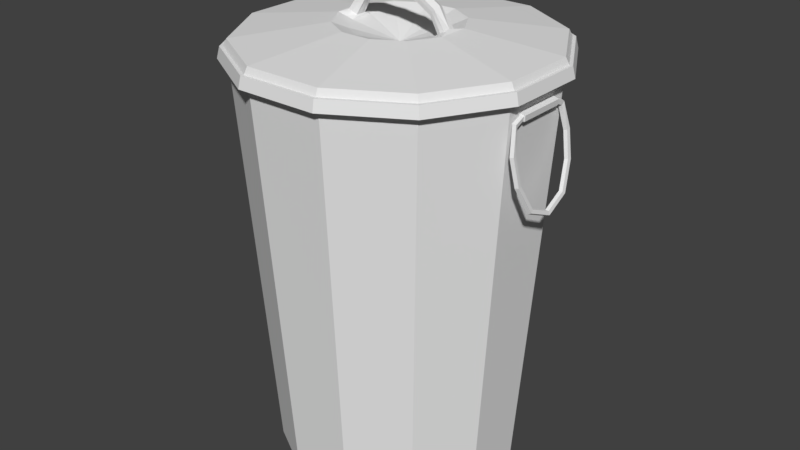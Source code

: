 # Source: Trashcan1.blend  (saved by Blender 2.79.0; exported with 4.5.12 LTS)
import bpy
from mathutils import Matrix  # noqa: F401  (used for matrix-valued properties, if any)

bpy.ops.wm.read_factory_settings(use_empty=True)
scene = bpy.context.scene
scene.name = 'Scene'

# ---- collections
col_collection_1 = bpy.data.collections.new('Collection 1'); scene.collection.children.link(col_collection_1)

# ---- world
world_world = bpy.data.worlds.new('World'); scene.world = world_world
world_world.color = (0.05088, 0.05088, 0.05088)
world_world.use_sun_shadow = False
world_world.sun_shadow_jitter_overblur = 0.0
world_world.cycles.sampling_method = 'MANUAL'

# ---- meshes
me_cylinder = bpy.data.meshes.new('Cylinder')
me_cylinder.from_pydata([(15.52, 57.91, -100.0), (19.24, 71.8, 100.0), (42.39, 42.39, -100.0), (52.56, 52.56, 100.0), (57.91, 15.52, -100.0), (71.8, 19.24, 100.0), (19.68, 73.44, 105.5), (53.76, 53.76, 105.5), (73.44, 19.68, 105.5), (20.42, 76.21, 100.0), (55.79, 55.79, 100.0), (76.21, 20.42, 100.0), (20.08, 74.93, 105.5), (54.85, 54.85, 105.5), (74.93, 20.08, 105.5), (19.24, 71.8, 108.8), (52.56, 52.56, 108.8), (71.8, 19.24, 108.8), (7.693, 28.71, 114.9), (21.02, 21.02, 114.9), (26.52, 3.306, 115.5), (5.824, 21.74, 112.1), (15.91, 15.91, 112.1), (22.48, 2.679, 113.6), (28.71, 7.693, 114.9), (21.74, 5.824, 112.1), (20.57, 2.773, 123.9), (18.3, 2.285, 120.6), (11.77, 2.773, 129.3), (10.67, 2.285, 125.4), (18.46, 18.46, 113.5), (25.22, 6.759, 113.5), (6.759, 25.22, 113.5), (24.39, 3.384, 114.8), (19.57, 2.686, 122.4), (11.42, 2.686, 127.5), (19.03, 71.02, 88.81), (51.99, 51.99, 88.81), (71.71, 11.98, 90.66), (19.15, 71.48, 95.36), (52.32, 52.32, 95.36), (71.9, 12.01, 93.44), (71.48, 19.15, 95.36), (71.02, 19.03, 88.81), (73.57, 12.01, 92.88), (73.37, 11.97, 90.99), (71.4, 12.02, 94.19), (71.1, 11.97, 89.98), (74.17, 12.02, 93.27), (73.88, 11.97, 90.52), (71.9, 17.7, 91.14), (71.7, 15.98, 88.96), (73.57, 17.37, 90.7), (73.37, 16.17, 89.22), (73.6, 21.11, 78.13), (73.52, 18.4, 77.46), (75.27, 20.57, 78.29), (75.15, 18.72, 77.84), (75.96, 19.87, 64.84), (75.67, 17.15, 65.36), (77.59, 19.32, 65.24), (77.32, 17.47, 65.6), (78.43, 13.01, 51.7), (77.91, 10.95, 53.5), (80.01, 12.59, 52.36), (79.59, 11.19, 53.59), (15.52, -57.91, -100.0), (19.24, -71.8, 100.0), (42.39, -42.39, -100.0), (52.56, -52.56, 100.0), (57.91, -15.52, -100.0), (71.8, -19.24, 100.0), (19.68, -73.44, 105.5), (53.76, -53.76, 105.5), (73.44, -19.68, 105.5), (20.42, -76.21, 100.0), (55.79, -55.79, 100.0), (76.21, -20.42, 100.0), (20.08, -74.93, 105.5), (54.85, -54.85, 105.5), (74.93, -20.08, 105.5), (19.24, -71.8, 108.8), (52.56, -52.56, 108.8), (71.8, -19.24, 108.8), (7.693, -28.71, 114.9), (21.02, -21.02, 114.9), (26.52, -3.306, 115.5), (5.824, -21.74, 112.1), (15.91, -15.91, 112.1), (22.48, -2.679, 113.6), (28.71, -7.693, 114.9), (21.74, -5.824, 112.1), (20.57, -2.773, 123.9), (18.3, -2.285, 120.6), (11.77, -2.773, 129.3), (10.67, -2.285, 125.4), (21.74, 0.0, 112.1), (26.64, 0.0, 116.1), (22.22, 0.0, 113.6), (21.22, 0.0, 125.1), (18.57, 0.0, 120.9), (12.38, 0.0, 130.4), (11.07, 0.0, 125.6), (18.46, -18.46, 113.5), (25.22, -6.759, 113.5), (6.759, -25.22, 113.5), (24.39, -3.384, 114.8), (19.57, -2.686, 122.4), (11.42, -2.686, 127.5), (19.03, -71.02, 88.81), (51.99, -51.99, 88.81), (71.71, -11.98, 90.66), (19.15, -71.48, 95.36), (52.32, -52.32, 95.36), (71.9, -12.01, 93.44), (71.48, -19.15, 95.36), (71.02, -19.03, 88.81), (73.57, -12.01, 92.88), (73.37, -11.97, 90.99), (71.4, -12.02, 94.19), (71.1, -11.97, 89.98), (74.17, -12.02, 93.27), (73.88, -11.97, 90.52), (71.9, -17.7, 91.14), (71.7, -15.98, 88.96), (73.57, -17.37, 90.7), (73.37, -16.17, 89.22), (73.6, -21.11, 78.13), (73.52, -18.4, 77.46), (75.27, -20.57, 78.29), (75.15, -18.72, 77.84), (75.96, -19.87, 64.84), (75.67, -17.15, 65.36), (77.59, -19.32, 65.24), (77.32, -17.47, 65.6), (78.43, -13.01, 51.7), (77.91, -10.95, 53.5), (80.01, -12.59, 52.36), (79.59, -11.19, 53.59), (79.26, 0.0, 46.2), (78.58, 0.0, 48.89), (80.81, 0.0, 47.05), (80.28, 0.0, 48.87), (-15.52, 57.91, -100.0), (-19.24, 71.8, 100.0), (-42.39, 42.39, -100.0), (-52.56, 52.56, 100.0), (-57.91, 15.52, -100.0), (-71.8, 19.24, 100.0), (-19.68, 73.44, 105.5), (-53.76, 53.76, 105.5), (-73.44, 19.68, 105.5), (-20.42, 76.21, 100.0), (-55.79, 55.79, 100.0), (-76.21, 20.42, 100.0), (-20.08, 74.93, 105.5), (-54.85, 54.85, 105.5), (-74.93, 20.08, 105.5), (-19.24, 71.8, 108.8), (-52.56, 52.56, 108.8), (-71.8, 19.24, 108.8), (-7.693, 28.71, 114.9), (-21.02, 21.02, 114.9), (-26.52, 3.306, 115.5), (-5.824, 21.74, 112.1), (-15.91, 15.91, 112.1), (-22.48, 2.679, 113.6), (-28.71, 7.693, 114.9), (-21.74, 5.824, 112.1), (-20.57, 2.773, 123.9), (-18.3, 2.285, 120.6), (-11.77, 2.773, 129.3), (-10.67, 2.285, 125.4), (-18.46, 18.46, 113.5), (-25.22, 6.759, 113.5), (-6.759, 25.22, 113.5), (-24.39, 3.384, 114.8), (-19.57, 2.686, 122.4), (-11.42, 2.686, 127.5), (0.0, 2.609, 130.9), (0.0, 2.166, 127.1), (0.0, 2.604, 129.0), (-19.03, 71.02, 88.81), (-51.99, 51.99, 88.81), (-71.71, 11.98, 90.66), (-19.15, 71.48, 95.36), (-52.32, 52.32, 95.36), (-71.9, 12.01, 93.44), (-71.48, 19.15, 95.36), (-71.02, 19.03, 88.81), (-73.57, 12.01, 92.88), (-73.37, 11.97, 90.99), (-71.4, 12.02, 94.19), (-71.1, 11.97, 89.98), (-74.17, 12.02, 93.27), (-73.88, 11.97, 90.52), (-71.9, 17.7, 91.14), (-71.7, 15.98, 88.96), (-73.57, 17.37, 90.7), (-73.37, 16.17, 89.22), (-73.6, 21.11, 78.13), (-73.52, 18.4, 77.46), (-75.27, 20.57, 78.29), (-75.15, 18.72, 77.84), (-75.96, 19.87, 64.84), (-75.67, 17.15, 65.36), (-77.59, 19.32, 65.24), (-77.32, 17.47, 65.6), (-78.43, 13.01, 51.7), (-77.91, 10.95, 53.5), (-80.01, 12.59, 52.36), (-79.59, 11.19, 53.59), (-15.52, -57.91, -100.0), (-19.24, -71.8, 100.0), (-42.39, -42.39, -100.0), (-52.56, -52.56, 100.0), (-57.91, -15.52, -100.0), (-71.8, -19.24, 100.0), (-19.68, -73.44, 105.5), (-53.76, -53.76, 105.5), (-73.44, -19.68, 105.5), (-20.42, -76.21, 100.0), (-55.79, -55.79, 100.0), (-76.21, -20.42, 100.0), (-20.08, -74.93, 105.5), (-54.85, -54.85, 105.5), (-74.93, -20.08, 105.5), (-19.24, -71.8, 108.8), (-52.56, -52.56, 108.8), (-71.8, -19.24, 108.8), (-7.693, -28.71, 114.9), (-21.02, -21.02, 114.9), (-26.52, -3.306, 115.5), (-5.824, -21.74, 112.1), (-15.91, -15.91, 112.1), (-22.48, -2.679, 113.6), (-28.71, -7.693, 114.9), (-21.74, -5.824, 112.1), (-20.57, -2.773, 123.9), (-18.3, -2.285, 120.6), (-11.77, -2.773, 129.3), (-10.67, -2.285, 125.4), (-21.74, 0.0, 112.1), (-26.64, 0.0, 116.1), (-22.22, 0.0, 113.6), (-21.22, 0.0, 125.1), (-18.57, 0.0, 120.9), (-12.38, 0.0, 130.4), (-11.07, 0.0, 125.6), (-18.46, -18.46, 113.5), (-25.22, -6.759, 113.5), (-6.759, -25.22, 113.5), (-24.39, -3.384, 114.8), (-19.57, -2.686, 122.4), (-11.42, -2.686, 127.5), (0.0, 0.0, 105.4), (0.0, -2.609, 130.9), (0.0, -2.166, 127.1), (0.0, 0.0, 132.0), (0.0, 0.0, 127.1), (0.0, -2.604, 129.0), (0.0, 0.0, 129.5), (0.0, 0.0, -100.0), (-19.03, -71.02, 88.81), (-51.99, -51.99, 88.81), (-71.71, -11.98, 90.66), (-19.15, -71.48, 95.36), (-52.32, -52.32, 95.36), (-71.9, -12.01, 93.44), (-71.48, -19.15, 95.36), (-71.02, -19.03, 88.81), (-73.57, -12.01, 92.88), (-73.37, -11.97, 90.99), (-71.4, -12.02, 94.19), (-71.1, -11.97, 89.98), (-74.17, -12.02, 93.27), (-73.88, -11.97, 90.52), (-71.9, -17.7, 91.14), (-71.7, -15.98, 88.96), (-73.57, -17.37, 90.7), (-73.37, -16.17, 89.22), (-73.6, -21.11, 78.13), (-73.52, -18.4, 77.46), (-75.27, -20.57, 78.29), (-75.15, -18.72, 77.84), (-75.96, -19.87, 64.84), (-75.67, -17.15, 65.36), (-77.59, -19.32, 65.24), (-77.32, -17.47, 65.6), (-78.43, -13.01, 51.7), (-77.91, -10.95, 53.5), (-80.01, -12.59, 52.36), (-79.59, -11.19, 53.59), (-79.26, 0.0, 46.2), (-78.58, 0.0, 48.89), (-80.81, 0.0, 47.05), (-80.28, 0.0, 48.87)], [], [(39, 1, 3, 40), (40, 3, 5, 42), (6, 7, 13, 12), (3, 1, 9, 10), (11, 10, 13, 14), (10, 9, 12, 13), (5, 3, 10, 11), (7, 8, 14, 13), (115, 42, 5, 71), (17, 16, 19, 24), (74, 80, 14, 8), (7, 6, 15, 16), (8, 7, 16, 17), (11, 77, 71, 5), (16, 15, 18, 19), (31, 30, 22, 25), (97, 20, 26, 99), (30, 32, 21, 22), (25, 22, 255), (255, 233, 87), (22, 21, 255), (185, 144, 1, 39), (6, 149, 158, 15), (1, 144, 152, 9), (9, 152, 155, 12), (155, 149, 6, 12), (98, 23, 25, 96), (33, 20, 24, 31), (33, 23, 27, 34), (34, 27, 29, 35), (99, 26, 28, 101), (102, 259, 180, 29), (35, 181, 179, 28), (28, 179, 258, 101), (27, 100, 102, 29), (23, 98, 100, 27), (90, 24, 97), (29, 180, 181, 35), (26, 34, 35, 28), (20, 33, 34, 26), (23, 33, 31, 25), (19, 18, 32, 30), (143, 182, 36, 0), (24, 19, 30, 31), (0, 2, 262), (2, 4, 262), (2, 37, 43, 4), (0, 36, 37, 2), (70, 4, 43, 116), (37, 40, 42, 43), (36, 39, 40, 37), (46, 47, 43, 42), (120, 116, 43, 47), (45, 38, 51, 53), (122, 49, 48, 121), (42, 115, 119, 46), (49, 122, 120, 47), (17, 83, 74, 8), (14, 80, 77, 11), (24, 90, 83, 17), (41, 38, 47, 46), (45, 44, 48, 49), (38, 45, 49, 47), (44, 41, 46, 48), (50, 52, 56, 54), (38, 41, 50, 51), (41, 44, 52, 50), (44, 45, 53, 52), (57, 55, 59, 61), (52, 53, 57, 56), (53, 51, 55, 57), (51, 50, 54, 55), (61, 59, 63, 65), (55, 54, 58, 59), (54, 56, 60, 58), (56, 57, 61, 60), (62, 64, 141, 139), (59, 58, 62, 63), (58, 60, 64, 62), (60, 61, 65, 64), (64, 65, 142, 141), (65, 63, 140, 142), (63, 62, 139, 140), (112, 113, 69, 67), (113, 115, 71, 69), (4, 70, 262), (72, 78, 79, 73), (69, 76, 75, 67), (77, 80, 79, 76), (76, 79, 78, 75), (71, 77, 76, 69), (73, 79, 80, 74), (87, 233, 251, 105), (83, 90, 85, 82), (182, 185, 39, 36), (73, 82, 81, 72), (74, 83, 82, 73), (82, 85, 84, 81), (104, 91, 88, 103), (97, 99, 92, 86), (103, 88, 87, 105), (91, 255, 88), (97, 24, 20), (88, 255, 87), (84, 230, 227, 81), (81, 227, 218, 72), (75, 221, 213, 67), (15, 158, 161, 18), (224, 78, 72, 218), (98, 96, 91, 89), (106, 104, 90, 86), (106, 107, 93, 89), (107, 108, 95, 93), (99, 101, 94, 92), (102, 95, 257, 259), (108, 94, 256, 260), (94, 101, 258, 256), (93, 95, 102, 100), (89, 93, 100, 98), (86, 90, 97), (95, 108, 260, 257), (92, 94, 108, 107), (86, 92, 107, 106), (89, 91, 104, 106), (85, 103, 105, 84), (212, 66, 109, 263), (90, 104, 103, 85), (263, 109, 112, 266), (105, 251, 230, 84), (66, 262, 68), (68, 262, 70), (68, 70, 116, 110), (66, 68, 110, 109), (110, 116, 115, 113), (109, 110, 113, 112), (119, 115, 116, 120), (118, 126, 124, 111), (18, 161, 175, 32), (78, 224, 221, 75), (32, 175, 164, 21), (114, 119, 120, 111), (118, 122, 121, 117), (111, 120, 122, 118), (117, 121, 119, 114), (123, 127, 129, 125), (111, 124, 123, 114), (114, 123, 125, 117), (117, 125, 126, 118), (130, 134, 132, 128), (125, 129, 130, 126), (126, 130, 128, 124), (124, 128, 127, 123), (134, 138, 136, 132), (128, 132, 131, 127), (127, 131, 133, 129), (129, 133, 134, 130), (135, 139, 141, 137), (132, 136, 135, 131), (131, 135, 137, 133), (133, 137, 138, 134), (140, 142, 141, 139), (137, 141, 142, 138), (138, 142, 140, 136), (136, 140, 139, 135), (25, 255, 91), (119, 121, 48, 46), (21, 164, 255), (185, 186, 146, 144), (186, 188, 148, 146), (149, 155, 156, 150), (146, 153, 152, 144), (154, 157, 156, 153), (153, 156, 155, 152), (148, 154, 153, 146), (150, 156, 157, 151), (269, 217, 148, 188), (160, 167, 162, 159), (220, 151, 157, 226), (150, 159, 158, 149), (151, 160, 159, 150), (154, 148, 217, 223), (159, 162, 161, 158), (174, 168, 165, 173), (243, 245, 169, 163), (173, 165, 164, 175), (168, 255, 165), (165, 255, 164), (244, 242, 168, 166), (176, 174, 167, 163), (176, 177, 170, 166), (177, 178, 172, 170), (245, 247, 171, 169), (248, 172, 180, 259), (178, 171, 179, 181), (171, 247, 258, 179), (170, 172, 248, 246), (166, 170, 246, 244), (243, 167, 236), (172, 178, 181, 180), (169, 171, 178, 177), (163, 169, 177, 176), (166, 168, 174, 176), (162, 173, 175, 161), (167, 174, 173, 162), (261, 181, 180, 259), (258, 179, 181, 261), (143, 262, 145), (145, 262, 147), (145, 147, 189, 183), (143, 145, 183, 182), (216, 270, 189, 147), (183, 189, 188, 186), (182, 183, 186, 185), (192, 188, 189, 193), (274, 193, 189, 270), (191, 199, 197, 184), (276, 275, 194, 195), (188, 192, 273, 269), (195, 193, 274, 276), (160, 151, 220, 229), (157, 154, 223, 226), (167, 160, 229, 236), (187, 192, 193, 184), (191, 195, 194, 190), (184, 193, 195, 191), (190, 194, 192, 187), (196, 200, 202, 198), (184, 197, 196, 187), (187, 196, 198, 190), (190, 198, 199, 191), (203, 207, 205, 201), (198, 202, 203, 199), (199, 203, 201, 197), (197, 201, 200, 196), (207, 211, 209, 205), (201, 205, 204, 200), (200, 204, 206, 202), (202, 206, 207, 203), (208, 293, 295, 210), (205, 209, 208, 204), (204, 208, 210, 206), (206, 210, 211, 207), (210, 295, 296, 211), (211, 296, 294, 209), (209, 294, 293, 208), (266, 213, 215, 267), (267, 215, 217, 269), (147, 262, 216), (218, 219, 225, 224), (215, 213, 221, 222), (223, 222, 225, 226), (222, 221, 224, 225), (217, 215, 222, 223), (219, 220, 226, 225), (229, 228, 231, 236), (219, 218, 227, 228), (220, 219, 228, 229), (228, 227, 230, 231), (250, 249, 234, 237), (243, 232, 238, 245), (249, 251, 233, 234), (237, 234, 255), (243, 163, 167), (234, 233, 255), (244, 235, 237, 242), (252, 232, 236, 250), (252, 235, 239, 253), (253, 239, 241, 254), (245, 238, 240, 247), (248, 259, 257, 241), (254, 260, 256, 240), (240, 256, 258, 247), (239, 246, 248, 241), (235, 244, 246, 239), (241, 257, 260, 254), (238, 253, 254, 240), (232, 252, 253, 238), (235, 252, 250, 237), (231, 230, 251, 249), (236, 231, 249, 250), (261, 259, 257, 260), (258, 261, 260, 256), (212, 214, 262), (214, 216, 262), (214, 264, 270, 216), (212, 263, 264, 214), (264, 267, 269, 270), (263, 266, 267, 264), (273, 274, 270, 269), (272, 265, 278, 280), (268, 265, 274, 273), (272, 271, 275, 276), (265, 272, 276, 274), (271, 268, 273, 275), (277, 279, 283, 281), (265, 268, 277, 278), (268, 271, 279, 277), (271, 272, 280, 279), (284, 282, 286, 288), (279, 280, 284, 283), (280, 278, 282, 284), (278, 277, 281, 282), (288, 286, 290, 292), (282, 281, 285, 286), (281, 283, 287, 285), (283, 284, 288, 287), (289, 291, 295, 293), (286, 285, 289, 290), (285, 287, 291, 289), (287, 288, 292, 291), (294, 293, 295, 296), (291, 292, 296, 295), (292, 290, 294, 296), (290, 289, 293, 294), (168, 237, 255), (273, 192, 194, 275), (266, 112, 67, 213), (232, 243, 236)])
me_cylinder.use_remesh_preserve_volume = False
me_cylinder.use_remesh_preserve_attributes = False
me_cylinder.use_mirror_vertex_groups = False
me_cylinder.update()

# ---- objects
ob_cylinder = bpy.data.objects.new('Cylinder', me_cylinder)

# ---- transforms, parenting, visibility, modifiers, constraints
ob_cylinder.location = (0.0, 0.0, 0.0)
ob_cylinder.lineart.crease_threshold = 0.0

# ---- collection membership
col_collection_1.objects.link(ob_cylinder)

# ---- scene / render settings (as saved in the file)
scene.frame_start = 1; scene.frame_end = 250; scene.frame_set(1)
scene.render.engine = 'BLENDER_EEVEE_NEXT'
scene.render.resolution_percentage = 50
scene.render.dither_intensity = 0.0
scene.cycles.use_denoising = False
scene.cycles.samples = 128
scene.cycles.sampling_pattern = 'TABULATED_SOBOL'
scene.cycles.use_adaptive_sampling = False
scene.cycles.use_light_tree = False
scene.cycles.blur_glossy = 0.0
scene.cycles.sample_clamp_indirect = 0.0
scene.view_settings.view_transform = 'Standard'
scene.unit_settings.scale_length = 0.01
bpy.context.view_layer.update()

# ---- added for rendering (the .blend has no active camera and no usable light): camera, sun
cam_auto = bpy.data.cameras.new('AutoCamera')
cam_auto.lens = 50.0
cam_auto.sensor_width = 36.0
cam_auto.clip_end = 5215.84
ob_auto_camera = bpy.data.objects.new('AutoCamera', cam_auto)
scene.collection.objects.link(ob_auto_camera)
ob_auto_camera.location = (297.2, -356.64, 253.764)
ob_auto_camera.rotation_euler = (1.09748, -7.21219e-08, 0.694738)
scene.camera = ob_auto_camera
light_auto_sun = bpy.data.lights.new('AutoSun', 'SUN')
light_auto_sun.energy = 3.0
light_auto_sun.angle = 0.0523599
ob_auto_sun = bpy.data.objects.new('AutoSun', light_auto_sun)
scene.collection.objects.link(ob_auto_sun)
ob_auto_sun.rotation_euler = (0.872665, 0.174533, 0.523599)
bpy.context.view_layer.update()
